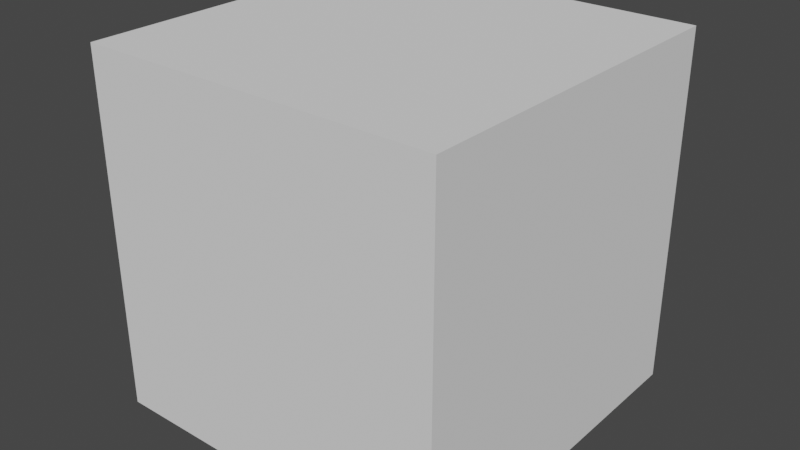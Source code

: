 # Source: morph-audio-feedback.blend  (saved by Blender 2.93.21; exported with 4.5.12 LTS)
import bpy
from mathutils import Matrix  # noqa: F401  (used for matrix-valued properties, if any)

bpy.ops.wm.read_factory_settings(use_empty=True)
scene = bpy.context.scene
scene.name = 'Scene'

# ---- collections
col_collection = bpy.data.collections.new('Collection'); scene.collection.children.link(col_collection)

# ---- world
world_world = bpy.data.worlds.new('World'); scene.world = world_world
world_world.use_nodes = True; world_world.node_tree.nodes.clear()
_N = world_world.node_tree.nodes; _L = world_world.node_tree.links
n0 = _N.new('ShaderNodeOutputWorld'); n0.name = 'World Output'; n0.location = (300, 300)
n1 = _N.new('ShaderNodeBackground'); n1.name = 'Background'; n1.location = (10, 300)
n1.inputs[0].default_value = (0.05088, 0.05088, 0.05088, 1.0)
_L.new(n1.outputs[0], n0.inputs[0])
n0.is_active_output = True
world_world.color = (0.05088, 0.05088, 0.05088)
world_world.use_sun_shadow = False
world_world.sun_shadow_jitter_overblur = 0.0

# ---- meshes
me_cube_003 = bpy.data.meshes.new('Cube.003')
me_cube_003.from_pydata([(-1.0, -1.0, -1.0), (-1.0, -1.0, 1.0), (-1.0, 1.0, -1.0), (-1.0, 1.0, 1.0), (1.0, -1.0, -1.0), (1.0, -1.0, 1.0), (1.0, 1.0, -1.0), (1.0, 1.0, 1.0)], [], [(0, 1, 3, 2), (2, 3, 7, 6), (6, 7, 5, 4), (4, 5, 1, 0), (2, 6, 4, 0), (7, 3, 1, 5)])
_uv = me_cube_003.uv_layers.new(name='UVMap')
_uv.uv.foreach_set('vector', [0.375, 0.0, 0.625, 0.0, 0.625, 0.25, 0.375, 0.25, 0.375, 0.25, 0.625, 0.25, 0.625, 0.5, 0.375, 0.5, 0.375, 0.5, 0.625, 0.5, 0.625, 0.75, 0.375, 0.75, 0.375, 0.75, 0.625, 0.75, 0.625, 1.0, 0.375, 1.0, 0.125, 0.5, 0.375, 0.5, 0.375, 0.75, 0.125, 0.75, 0.625, 0.5, 0.875, 0.5, 0.875, 0.75, 0.625, 0.75])
me_cube_003.use_remesh_fix_poles = True
me_cube_003.use_remesh_preserve_attributes = False
me_cube_003.update()

# ---- objects
ob_cube = bpy.data.objects.new('Cube', me_cube_003)

# ---- transforms, parenting, visibility, modifiers, constraints
ob_cube.location = (0.0, 0.0, 0.0)

# ---- collection membership
col_collection.objects.link(ob_cube)

# ---- scene / render settings (as saved in the file)
scene.frame_start = 1; scene.frame_end = 250; scene.frame_set(1)
scene.render.engine = 'BLENDER_EEVEE_NEXT'
scene.cycles.use_denoising = False
scene.cycles.samples = 128
scene.cycles.sampling_pattern = 'TABULATED_SOBOL'
scene.cycles.use_adaptive_sampling = False
scene.cycles.use_light_tree = False
scene.view_settings.view_transform = 'Filmic'
bpy.context.view_layer.update()

# ---- added for rendering (the .blend has no active camera and no usable light): camera, sun
cam_auto = bpy.data.cameras.new('AutoCamera')
cam_auto.lens = 50.0
cam_auto.sensor_width = 36.0
cam_auto.clip_end = 1000.0
ob_auto_camera = bpy.data.objects.new('AutoCamera', cam_auto)
scene.collection.objects.link(ob_auto_camera)
ob_auto_camera.location = (3.20507, -3.84609, 2.56406)
ob_auto_camera.rotation_euler = (1.09748, -7.21219e-08, 0.694738)
scene.camera = ob_auto_camera
light_auto_sun = bpy.data.lights.new('AutoSun', 'SUN')
light_auto_sun.energy = 3.0
light_auto_sun.angle = 0.0523599
ob_auto_sun = bpy.data.objects.new('AutoSun', light_auto_sun)
scene.collection.objects.link(ob_auto_sun)
ob_auto_sun.rotation_euler = (0.872665, 0.174533, 0.523599)
bpy.context.view_layer.update()

